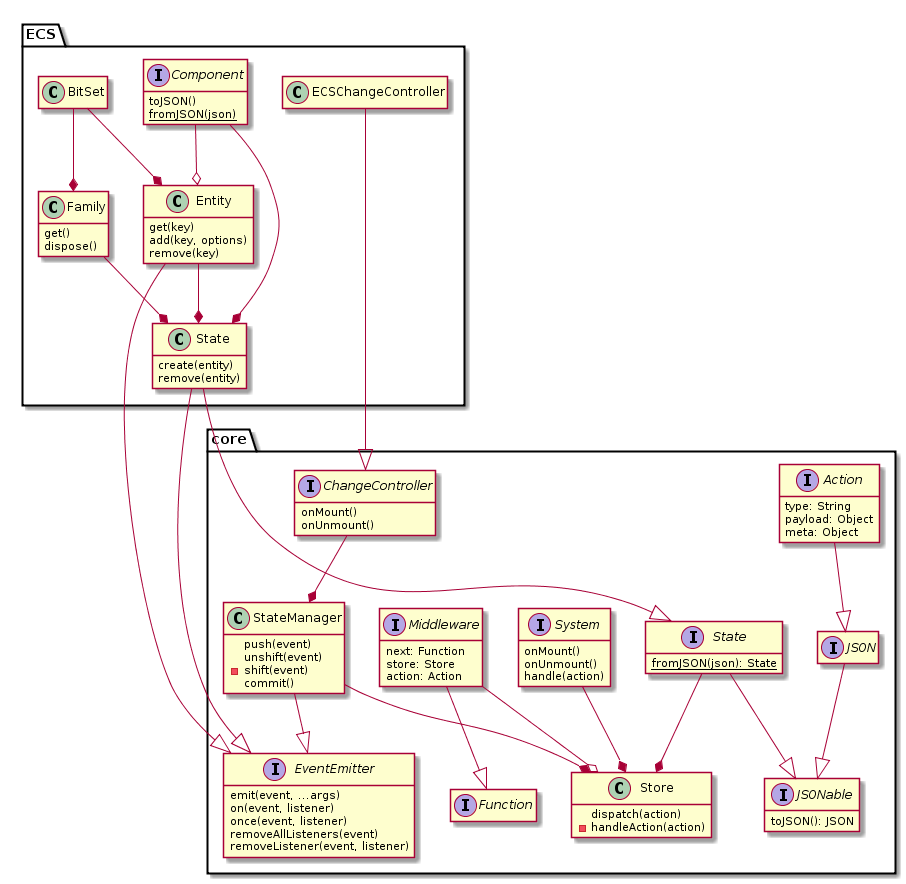

The diagram above was rendered by PlantUML. Its source (embedded in the PNG):
@startuml

hide empty fields
hide empty methods

package core {

  interface Action {
    type: String
    payload: Object
    meta: Object
  }

  interface JSON
  interface JSONable {
    toJSON(): JSON
  }
  Action --|> JSON
  JSON --|> JSONable

  interface Function {
  }

  interface EventEmitter {
    emit(event, ...args)
    on(event, listener)
    once(event, listener)
    removeAllListeners(event)
    removeListener(event, listener)
  }

  interface Middleware {
    next: Function
    store: Store
    action: Action
  }
  Middleware --|> Function

  interface System {
    onMount()
    onUnmount()
    handle(action)
  }

  class StateManager {
    push(event)
    unshift(event)
    -shift(event)
    commit()
  }
  StateManager --|> EventEmitter

  interface ChangeController {
    onMount()
    onUnmount()
  }
  ChangeController --* StateManager

  interface State {
    {static} fromJSON(json): State
  }
  State --|> JSONable

  class Store {
    dispatch(action)
    -handleAction(action)
  }
  Middleware --o Store
  StateManager --* Store
  System --* Store
  State --* Store

}

package ECS {
  class ECS.State {
    create(entity)
    remove(entity)
  }
  ECS.State ---|> State
  ECS.State --|> EventEmitter

  interface Component {
    toJSON()
    {static} fromJSON(json)
  }
  Component --* ECS.State

  class BitSet {
  }

  class Entity {
    get(key)
    add(key, options)
    remove(key)
  }
  Entity --* ECS.State
  Component --o Entity
  Entity --|> EventEmitter
  BitSet --* Entity

  class Family {
    get()
    dispose()
  }
  Family --* ECS.State
  BitSet --* Family

  class ECSChangeController {
  }
  ECSChangeController --|> ChangeController

}

@enduml